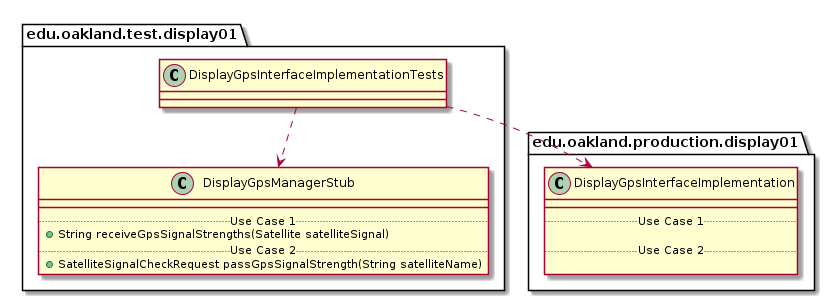

The diagram above was rendered by PlantUML. Its source (embedded in the PNG):
@startuml DisplayGpsInterfaceImplementationTests_DirectDependencies


package edu.oakland.test.display01 {
    class DisplayGpsInterfaceImplementationTests {

    }
}



package edu.oakland.test.display01 {
    class DisplayGpsManagerStub {
        __
        .. Use Case 1 ..
        + String receiveGpsSignalStrengths(Satellite satelliteSignal)
        .. Use Case 2 ..
        + SatelliteSignalCheckRequest passGpsSignalStrength(String satelliteName)
    }
}

DisplayGpsInterfaceImplementationTests ..> DisplayGpsManagerStub


package edu.oakland.production.display01 {
    class DisplayGpsInterfaceImplementation {
        __
        .. Use Case 1 ..

        .. Use Case 2 ..

    }
}

DisplayGpsInterfaceImplementationTests ..> DisplayGpsInterfaceImplementation



@enduml